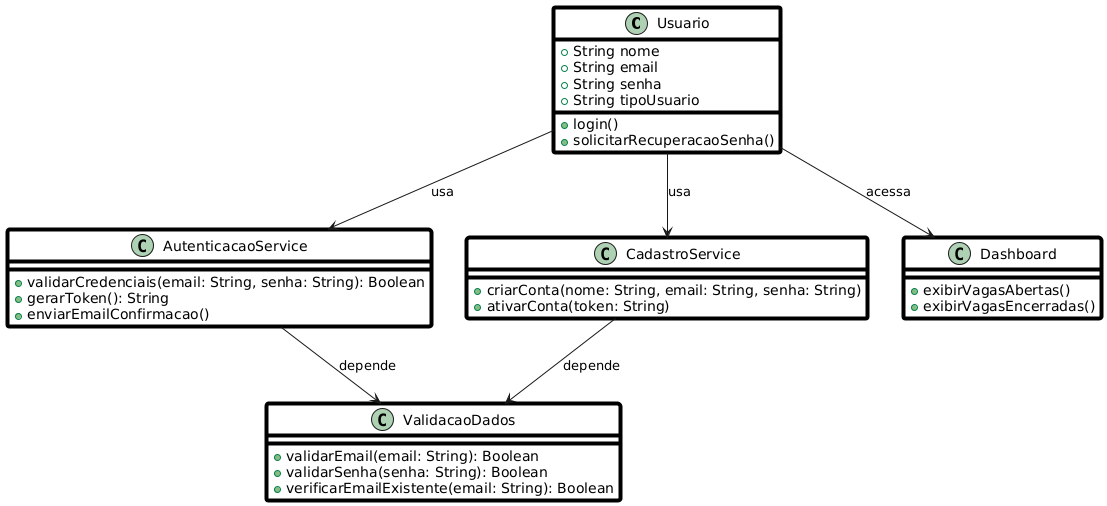

The diagram above was rendered by PlantUML. Its source (embedded in the PNG):
@startuml
skinparam class {
  BorderColor Black
  BorderThickness 4
  FontColor Black
  BackgroundColor transparent
}

class Usuario {
  +String nome
  +String email
  +String senha
  +String tipoUsuario
  +login()
  +solicitarRecuperacaoSenha()
}

class AutenticacaoService {
  +validarCredenciais(email: String, senha: String): Boolean
  +gerarToken(): String
  +enviarEmailConfirmacao()
}

class ValidacaoDados {
  +validarEmail(email: String): Boolean
  +validarSenha(senha: String): Boolean
  +verificarEmailExistente(email: String): Boolean
}

class CadastroService {
  +criarConta(nome: String, email: String, senha: String)
  +ativarConta(token: String)
}

class Dashboard {
  +exibirVagasAbertas()
  +exibirVagasEncerradas()
}

' Relacionamentos
Usuario --> AutenticacaoService : usa
Usuario --> CadastroService : usa
AutenticacaoService --> ValidacaoDados : depende
CadastroService --> ValidacaoDados : depende
Usuario --> Dashboard : acessa
@enduml